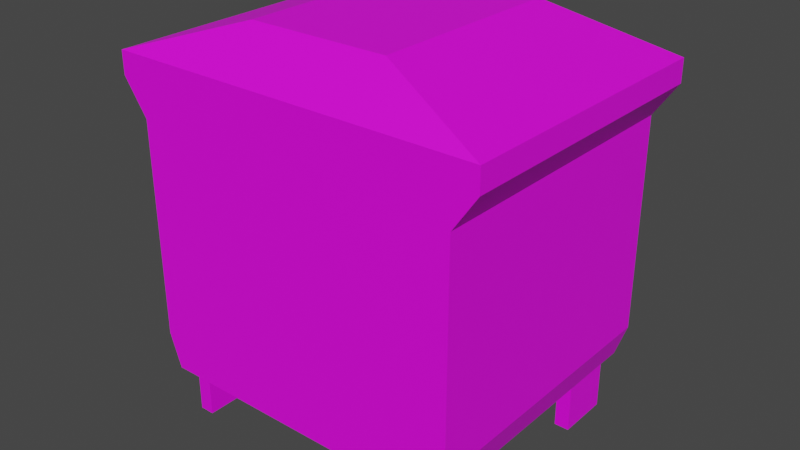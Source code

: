 # Source: TrashContainer01.blend  (saved by Blender 4.2.66; exported with 4.5.12 LTS)
import bpy
from mathutils import Matrix  # noqa: F401  (used for matrix-valued properties, if any)

bpy.ops.wm.read_factory_settings(use_empty=True)
scene = bpy.context.scene
scene.name = 'Scene'

# ---- collections
col_collection = bpy.data.collections.new('Collection'); scene.collection.children.link(col_collection)

# ---- images (referenced by path relative to the original .blend; pixels are not part of the script)
import os
ASSET_DIR = os.environ.get("B2B_ASSET_DIR", "")  # directory of the original .blend (textures are referenced by path, not embedded)
HERE = os.path.dirname(os.path.abspath(__file__))  # packed textures are extracted next to this script under _unpacked/

def load_image(name, relpath, width, height, colorspace="sRGB"):
    """Load a texture the original file referenced (path relative to the .blend, or extracted next to this script)."""
    p = next((c for c in (os.path.join(HERE, relpath), os.path.join(ASSET_DIR, relpath)) if relpath and os.path.exists(c)), "")
    if p:
        img = bpy.data.images.load(p, check_existing=True)
        img.name = name
    else:  # same state as the original file: an image datablock whose file is absent (Cycles renders it pink)
        img = bpy.data.images.new(name, width, height)
        img.source = "FILE"
        img.filepath = "//" + (relpath or name)
    img.colorspace_settings.name = colorspace
    return img
img_trashcontainer01_a_png = load_image('TrashContainer01_a.png', 'TrashContainer01_a.png', 1024, 1024, 'sRGB')

# ---- materials (node trees are filled in below, after node groups)
mat_material = bpy.data.materials.new('Material')
mat_material.alpha_threshold = 0.0
mat_material.use_transparent_shadow = False
mat_material.roughness = 0.5
mat_material.line_color = (0.0, 0.0, 0.0, 1.0)

# ---- material node trees
mat_material.use_nodes = True; mat_material.node_tree.nodes.clear()
_N = mat_material.node_tree.nodes; _L = mat_material.node_tree.links
n0 = _N.new('ShaderNodeOutputMaterial'); n0.name = 'Material Output'; n0.location = (300, 300)
n1 = _N.new('ShaderNodeBsdfPrincipled'); n1.name = 'Principled BSDF'; n1.location = (10, 300)
n1.distribution = 'GGX'
n1.subsurface_method = 'RANDOM_WALK_SKIN'
n1.inputs[3].default_value = 1.45
n1.inputs[27].default_value = (0.0, 0.0, 0.0, 1.0)
n1.inputs[28].default_value = 1.0
n2 = _N.new('ShaderNodeTexImage'); n2.name = 'Image Texture'; n2.location = (-280, 280)
n2.image = img_trashcontainer01_a_png
n2.interpolation = 'Closest'
_L.new(n1.outputs[0], n0.inputs[0])
_L.new(n2.outputs[0], n1.inputs[0])
n0.is_active_output = True

# ---- world
world_world = bpy.data.worlds.new('World'); scene.world = world_world
world_world.use_nodes = True; world_world.node_tree.nodes.clear()
_N = world_world.node_tree.nodes; _L = world_world.node_tree.links
n0 = _N.new('ShaderNodeOutputWorld'); n0.name = 'World Output'; n0.location = (300, 300)
n1 = _N.new('ShaderNodeBackground'); n1.name = 'Background'; n1.location = (10, 300)
n1.inputs[0].default_value = (0.05088, 0.05088, 0.05088, 1.0)
_L.new(n1.outputs[0], n0.inputs[0])
n0.is_active_output = True
world_world.color = (0.05088, 0.05088, 0.05088)
world_world.use_sun_shadow = False
world_world.sun_shadow_jitter_overblur = 0.0

# ---- meshes
me_cube = bpy.data.meshes.new('Cube')
me_cube.from_pydata([(0.9944, 0.8652, 1.52), (0.9229, 0.8652, 0.0), (0.9944, -0.8652, 1.52), (0.9229, -0.8652, 0.0), (-0.9944, 0.8652, 1.52), (-0.9229, 0.8652, 0.0), (-0.9944, -0.8652, 1.52), (-0.9229, -0.8652, 0.0), (0.9944, 0.8652, 0.2082), (-0.9944, -0.8652, 0.2082), (0.9944, -0.8652, 0.2082), (-0.9944, 0.8652, 0.2082), (1.138, 0.8652, 1.728), (1.138, -0.8652, 1.728), (-1.138, 0.8652, 1.728), (-1.138, -0.8652, 1.728), (1.138, 0.8652, 1.866), (1.138, -0.8652, 1.866), (-1.138, 0.8652, 1.866), (-1.138, -0.8652, 1.866), (1.072, 0.7812, 1.866), (1.072, -0.8013, 1.866), (-1.072, 0.7812, 1.866), (-1.072, -0.8013, 1.866), (1.072, -0.8013, 1.728), (-1.072, -0.8013, 1.728), (-0.9272, -0.8013, 1.52), (0.9272, 0.7812, 0.2082), (0.9272, -0.8013, 0.2082), (-0.9272, 0.7812, 0.2082), (-0.9272, -0.8013, 0.2082), (0.9272, 0.7812, 1.52), (0.9272, -0.8013, 1.52), (-0.9272, 0.7812, 1.52), (1.072, 0.7812, 1.728), (-1.072, 0.7812, 1.728)], [], [(6, 2, 13, 15), (10, 2, 6, 9), (9, 6, 4, 11), (5, 1, 3, 7), (8, 0, 2, 10), (11, 4, 0, 8), (5, 11, 8, 1), (1, 8, 10, 3), (7, 9, 11, 5), (3, 10, 9, 7), (14, 15, 19, 18), (4, 6, 15, 14), (2, 0, 12, 13), (0, 4, 14, 12), (15, 13, 17, 19), (12, 14, 18, 16), (13, 12, 16, 17), (16, 18, 22, 20), (17, 16, 20, 21), (18, 19, 23, 22), (19, 17, 21, 23), (22, 23, 25, 35), (21, 20, 34, 24), (35, 25, 26, 33), (24, 34, 31, 32), (33, 26, 30, 29), (32, 31, 27, 28), (27, 29, 30, 28), (28, 30, 26, 32), (29, 27, 31, 33), (32, 26, 25, 24), (33, 31, 34, 35), (22, 35, 34, 20), (23, 21, 24, 25)])
_uv = me_cube.uv_layers.new(name='UVMap')
_uv.uv.foreach_set('vector', [0.02564, 0.3711, 0.3462, 0.3711, 0.3718, 0.4102, 0.0, 0.4102, 0.3462, 0.1133, 0.3462, 0.3711, 0.02564, 0.3711, 0.02564, 0.1133, 0.6667, 0.6211, 0.6667, 0.8516, 0.391, 0.8516, 0.391, 0.6211, 0.3494, 0.4062, 0.02244, 0.4062, 0.02244, 0.1055, 0.3494, 0.1055, 0.3942, 0.1211, 0.3942, 0.3516, 0.6635, 0.3516, 0.6635, 0.1211, 0.3462, 0.6172, 0.3462, 0.875, 0.02564, 0.875, 0.02564, 0.6172, 0.3365, 0.5742, 0.3462, 0.6172, 0.02564, 0.6172, 0.03526, 0.5742, 0.3942, 0.07422, 0.3942, 0.1211, 0.6635, 0.1211, 0.6635, 0.07422, 0.6667, 0.5742, 0.6667, 0.6211, 0.391, 0.6211, 0.391, 0.5742, 0.3365, 0.07031, 0.3462, 0.1133, 0.02564, 0.1133, 0.03526, 0.07031, 0.3718, 0.9102, 0.6859, 0.9102, 0.6859, 0.9375, 0.3718, 0.9375, 0.391, 0.8516, 0.6667, 0.8516, 0.6859, 0.9102, 0.3718, 0.9102, 0.6635, 0.3516, 0.3942, 0.3516, 0.3718, 0.4102, 0.6859, 0.4102, 0.02564, 0.875, 0.3462, 0.875, 0.3718, 0.9141, 0.0, 0.9141, 0.0, 0.4102, 0.3718, 0.4102, 0.3718, 0.4375, 0.0, 0.4375, 0.0, 0.9141, 0.3718, 0.9141, 0.3718, 0.9414, 0.0, 0.9414, 0.6859, 0.4102, 0.3718, 0.4102, 0.3718, 0.4375, 0.6859, 0.4375, 0.3718, 0.4375, 0.0, 0.4375, 0.01282, 0.418, 0.359, 0.418, 0.6859, 0.4375, 0.3718, 0.4375, 0.3846, 0.418, 0.6763, 0.418, 0.6859, 0.4375, 0.3718, 0.4375, 0.3846, 0.418, 0.6763, 0.418, 0.3718, 0.4375, 0.0, 0.4375, 0.01282, 0.418, 0.359, 0.418, 0.6635, 0.9375, 0.3942, 0.9375, 0.3942, 0.9102, 0.6635, 0.9102, 0.6635, 0.9375, 0.3942, 0.9375, 0.3942, 0.9102, 0.6635, 0.9102, 0.6635, 0.9102, 0.3942, 0.9102, 0.3942, 0.8516, 0.6635, 0.8516, 0.6635, 0.9102, 0.3942, 0.9102, 0.3942, 0.8516, 0.6635, 0.8516, 0.6635, 0.8516, 0.3942, 0.8516, 0.3942, 0.6211, 0.6635, 0.6211, 0.6635, 0.8516, 0.3942, 0.8516, 0.3942, 0.6211, 0.6635, 0.6211, 0.02244, 0.1055, 0.3494, 0.1055, 0.3494, 0.4062, 0.02244, 0.4062, 0.02564, 0.1133, 0.3462, 0.1133, 0.3462, 0.3711, 0.02564, 0.3711, 0.02564, 0.1133, 0.3462, 0.1133, 0.3462, 0.3711, 0.02564, 0.3711, 0.02564, 0.3711, 0.3462, 0.3711, 0.3718, 0.4102, 0.0, 0.4102, 0.02564, 0.3711, 0.3462, 0.3711, 0.3718, 0.4102, 0.0, 0.4102, 0.0, 0.4375, 0.0, 0.4102, 0.3718, 0.4102, 0.3718, 0.4375, 0.3718, 0.4375, 0.0, 0.4375, 0.0, 0.4102, 0.3718, 0.4102])
me_cube.materials.append(mat_material)
me_cube.use_mirror_vertex_groups = False
me_cube.update()
me_cube_001 = bpy.data.meshes.new('Cube.001')
me_cube_001.from_pydata([(1.09, 1.641, 0.0), (1.09, 0.02969, 0.0), (-1.09, 1.641, 0.0), (-1.09, 0.02969, 0.0), (0.4255, 1.442, 0.2352), (0.4255, 0.2286, 0.2352), (-0.4255, 1.442, 0.2352), (-0.4255, 0.2286, 0.2352), (1.138, -0.02969, 0.0), (-1.138, -0.02969, 0.0), (1.138, 1.701, 0.0), (-1.138, 1.701, 0.0), (0.4894, 0.35, 0.2), (-0.4894, 0.35, 0.2), (0.4894, 1.321, 0.2), (-0.4894, 1.321, 0.2)], [], [(11, 9, 7, 6), (4, 6, 7, 5), (9, 8, 5, 7), (10, 11, 6, 4), (8, 10, 4, 5), (3, 2, 15, 13), (3, 1, 8, 9), (1, 0, 10, 8), (2, 3, 9, 11), (0, 2, 11, 10), (12, 13, 15, 14), (1, 3, 13, 12), (2, 0, 14, 15), (0, 1, 12, 14)])
_uv = me_cube_001.uv_layers.new(name='UVMap')
_uv.uv.foreach_set('vector', [0.9968, 0.9922, 0.6891, 0.9922, 0.7917, 0.8789, 0.8942, 0.8789, 0.7917, 0.8789, 0.7917, 0.668, 0.8942, 0.668, 0.8942, 0.8789, 1.0, 1.0, 1.0, 0.5469, 0.8942, 0.668, 0.8942, 0.8789, 0.6859, 0.5469, 0.6859, 1.0, 0.7917, 0.8789, 0.7917, 0.668, 1.0, 0.5469, 0.6859, 0.5469, 0.7917, 0.668, 0.8942, 0.668, 1.0, 0.5469, 0.6859, 0.5469, 0.7917, 0.668, 0.8942, 0.668, 0.6891, 0.5547, 0.6891, 0.9922, 0.6859, 1.0, 0.6859, 0.5469, 0.6891, 0.9922, 0.9968, 0.9922, 1.0, 1.0, 0.6859, 1.0, 1.0, 0.5469, 0.6859, 0.5469, 0.6891, 0.5547, 0.9968, 0.5547, 0.9968, 0.5547, 0.9968, 0.9922, 1.0, 1.0, 1.0, 0.5469, 0.8942, 0.668, 0.8942, 0.8789, 0.7917, 0.8789, 0.7917, 0.668, 0.6891, 0.9922, 0.6891, 0.5547, 0.7917, 0.668, 0.7917, 0.8789, 0.9968, 0.9922, 0.9968, 0.5547, 0.8942, 0.668, 0.8942, 0.8789, 0.9968, 0.9922, 0.6891, 0.9922, 0.7917, 0.8789, 0.8942, 0.8789])
me_cube_001.materials.append(mat_material)
me_cube_001.use_mirror_vertex_groups = False
me_cube_001.update()
me_cube_002 = bpy.data.meshes.new('Cube.002')
me_cube_002.from_pydata([(-0.8957, -0.7672, 0.0), (-0.8957, -0.7672, 0.3271), (-0.8957, -0.4441, 0.0), (-0.8957, -0.4441, 0.3271), (-0.806, -0.7672, 0.0), (-0.806, -0.7672, 0.3271), (-0.806, -0.4441, 0.0), (-0.806, -0.4441, 0.3271)], [], [(0, 1, 3, 2), (2, 3, 7, 6), (6, 7, 5, 4), (4, 5, 1, 0)])
_uv = me_cube_002.uv_layers.new(name='UVMap')
_uv.uv.foreach_set('vector', [0.6763, 0.0, 0.6763, 0.07422, 0.609, 0.07422, 0.609, 0.0, 0.6506, 0.07422, 0.6506, 0.0, 0.6603, 0.0, 0.6603, 0.07422, 0.6763, 0.0, 0.6763, 0.07422, 0.609, 0.07422, 0.609, 0.0, 0.6603, 0.07422, 0.6603, 0.0, 0.6506, 0.0, 0.6506, 0.07422])
me_cube_002.materials.append(mat_material)
me_cube_002.update()

# ---- objects
ob_trashcontainer01 = bpy.data.objects.new('TrashContainer01', me_cube)
ob_trashcontainer01_lid = bpy.data.objects.new('TrashContainer01.Lid', me_cube_001)
ob_trashcontainer01_wheels = bpy.data.objects.new('TrashContainer01.Wheels', me_cube_002)

# ---- transforms, parenting, visibility, modifiers, constraints
ob_trashcontainer01.location = (0.0, 0.0008917, 0.3271)
ob_trashcontainer01.lock_rotations_4d = False
ob_trashcontainer01.empty_display_type = 'ARROWS'
ob_trashcontainer01.lineart.crease_threshold = 0.0
ob_trashcontainer01_lid.parent = ob_trashcontainer01
ob_trashcontainer01_lid.matrix_parent_inverse = Matrix(((1.0, -0.0, 0.0, -0.0), (-0.0, 1.0, -0.0, -0.0008917), (0.0, -0.0, 1.0, -0.3271), (-0.0, 0.0, -0.0, 1.0)))
ob_trashcontainer01_lid.location = (0.0, -0.8355, 2.193)
ob_trashcontainer01_lid.lock_rotations_4d = False
ob_trashcontainer01_lid.empty_display_type = 'ARROWS'
ob_trashcontainer01_lid.lineart.crease_threshold = 0.0
ob_trashcontainer01_wheels.parent = ob_trashcontainer01
ob_trashcontainer01_wheels.matrix_parent_inverse = Matrix(((1.0, -0.0, 0.0, -0.0), (-0.0, 1.0, -0.0, -0.0008917), (0.0, -0.0, 1.0, -0.3271), (-0.0, 0.0, -0.0, 1.0)))
ob_trashcontainer01_wheels.location = (0.0, 0.0, 0.0)
_m = ob_trashcontainer01_wheels.modifiers.new('Mirror', 'MIRROR')
_m.use_axis = (True, True, False)

# ---- collection membership
col_collection.objects.link(ob_trashcontainer01)
col_collection.objects.link(ob_trashcontainer01_lid)
col_collection.objects.link(ob_trashcontainer01_wheels)

# ---- scene / render settings (as saved in the file)
scene.frame_start = 1; scene.frame_end = 250; scene.frame_set(1)
scene.render.engine = 'BLENDER_EEVEE_NEXT'
scene.cycles.sampling_pattern = 'TABULATED_SOBOL'
scene.view_settings.view_transform = 'Filmic'
bpy.context.view_layer.update()

# ---- added for rendering (the .blend has no active camera and no usable light): camera, sun
cam_auto = bpy.data.cameras.new('AutoCamera')
cam_auto.lens = 50.0
cam_auto.sensor_width = 36.0
cam_auto.clip_end = 1000.0
ob_auto_camera = bpy.data.objects.new('AutoCamera', cam_auto)
scene.collection.objects.link(ob_auto_camera)
ob_auto_camera.location = (3.47021, -4.16381, 3.99007)
ob_auto_camera.rotation_euler = (1.09748, -7.21219e-08, 0.694738)
scene.camera = ob_auto_camera
light_auto_sun = bpy.data.lights.new('AutoSun', 'SUN')
light_auto_sun.energy = 3.0
light_auto_sun.angle = 0.0523599
ob_auto_sun = bpy.data.objects.new('AutoSun', light_auto_sun)
scene.collection.objects.link(ob_auto_sun)
ob_auto_sun.rotation_euler = (0.872665, 0.174533, 0.523599)
bpy.context.view_layer.update()
